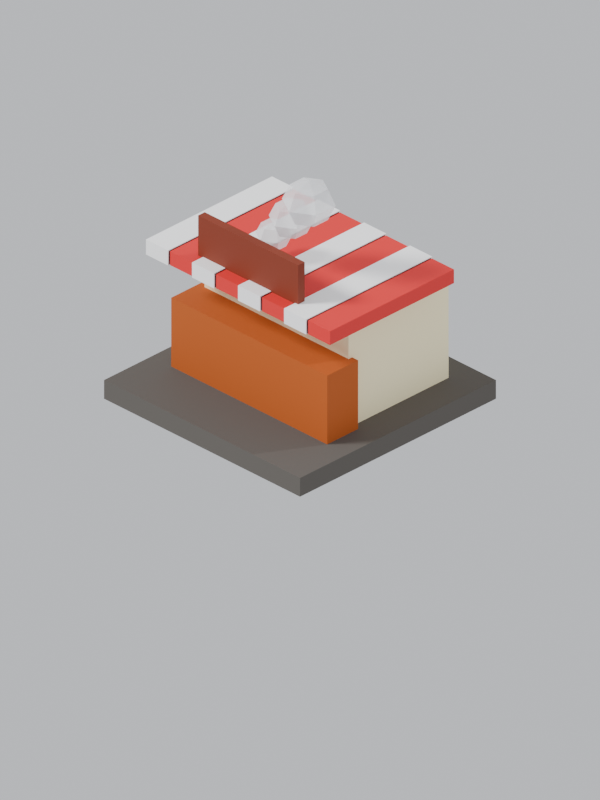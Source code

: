 # Source: foodstall.blend  (saved by Blender 5.2.44; exported with 4.5.12 LTS)
import bpy
from mathutils import Matrix  # noqa: F401  (used for matrix-valued properties, if any)

bpy.ops.wm.read_factory_settings(use_empty=True)
scene = bpy.context.scene
scene.name = 'Scene'

# ---- collections
col_collection = bpy.data.collections.new('Collection'); scene.collection.children.link(col_collection)

# ---- materials (node trees are filled in below, after node groups)
mat_stall_pad = bpy.data.materials.new('stall_pad')
mat_food_body = bpy.data.materials.new('food_body')
mat_food_counter = bpy.data.materials.new('food_counter')
mat_food_roof = bpy.data.materials.new('food_roof')
mat_food_roof_w = bpy.data.materials.new('food_roof_w')
mat_food_sign = bpy.data.materials.new('food_sign')
mat_steam = bpy.data.materials.new('steam')
mat_steam.surface_render_method = 'BLENDED'
mat_steam.blend_method = 'BLEND'

# ---- material node trees
mat_stall_pad.use_nodes = True; mat_stall_pad.node_tree.nodes.clear()
_N = mat_stall_pad.node_tree.nodes; _L = mat_stall_pad.node_tree.links
n0 = _N.new('ShaderNodeBsdfPrincipled'); n0.name = 'Principled BSDF'; n0.location = (-200, 100)
n0.inputs[0].default_value = (0.09531, 0.0865, 0.07619, 1.0)
n0.inputs[2].default_value = 0.9
n0.inputs[10].default_value = 0.005
n1 = _N.new('ShaderNodeOutputMaterial'); n1.name = 'Material Output'; n1.location = (200, 100)
_L.new(n0.outputs[0], n1.inputs[0])
n1.is_active_output = True
mat_food_body.use_nodes = True; mat_food_body.node_tree.nodes.clear()
_N = mat_food_body.node_tree.nodes; _L = mat_food_body.node_tree.links
n0 = _N.new('ShaderNodeBsdfPrincipled'); n0.name = 'Principled BSDF'; n0.location = (-200, 100)
n0.inputs[0].default_value = (0.9911, 0.8963, 0.5711, 1.0)
n0.inputs[2].default_value = 0.8
n0.inputs[10].default_value = 0.005
n1 = _N.new('ShaderNodeOutputMaterial'); n1.name = 'Material Output'; n1.location = (200, 100)
_L.new(n0.outputs[0], n1.inputs[0])
n1.is_active_output = True
mat_food_counter.use_nodes = True; mat_food_counter.node_tree.nodes.clear()
_N = mat_food_counter.node_tree.nodes; _L = mat_food_counter.node_tree.links
n0 = _N.new('ShaderNodeBsdfPrincipled'); n0.name = 'Principled BSDF'; n0.location = (-200, 100)
n0.inputs[0].default_value = (0.4564, 0.0865, 0.002732, 1.0)
n0.inputs[2].default_value = 0.75
n0.inputs[10].default_value = 0.005
n1 = _N.new('ShaderNodeOutputMaterial'); n1.name = 'Material Output'; n1.location = (200, 100)
_L.new(n0.outputs[0], n1.inputs[0])
n1.is_active_output = True
mat_food_roof.use_nodes = True; mat_food_roof.node_tree.nodes.clear()
_N = mat_food_roof.node_tree.nodes; _L = mat_food_roof.node_tree.links
n0 = _N.new('ShaderNodeBsdfPrincipled'); n0.name = 'Principled BSDF'; n0.location = (-200, 100)
n0.inputs[0].default_value = (0.7157, 0.01938, 0.01938, 1.0)
n0.inputs[2].default_value = 0.6
n0.inputs[10].default_value = 0.005
n1 = _N.new('ShaderNodeOutputMaterial'); n1.name = 'Material Output'; n1.location = (200, 100)
_L.new(n0.outputs[0], n1.inputs[0])
n1.is_active_output = True
mat_food_roof_w.use_nodes = True; mat_food_roof_w.node_tree.nodes.clear()
_N = mat_food_roof_w.node_tree.nodes; _L = mat_food_roof_w.node_tree.links
n0 = _N.new('ShaderNodeBsdfPrincipled'); n0.name = 'Principled BSDF'; n0.location = (-200, 100)
n0.inputs[0].default_value = (1.0, 1.0, 1.0, 1.0)
n0.inputs[2].default_value = 0.6
n0.inputs[10].default_value = 0.005
n1 = _N.new('ShaderNodeOutputMaterial'); n1.name = 'Material Output'; n1.location = (200, 100)
_L.new(n0.outputs[0], n1.inputs[0])
n1.is_active_output = True
mat_food_sign.use_nodes = True; mat_food_sign.node_tree.nodes.clear()
_N = mat_food_sign.node_tree.nodes; _L = mat_food_sign.node_tree.links
n0 = _N.new('ShaderNodeBsdfPrincipled'); n0.name = 'Principled BSDF'; n0.location = (-200, 100)
n0.inputs[0].default_value = (0.2016, 0.02624, 0.006049, 1.0)
n0.inputs[2].default_value = 0.7
n0.inputs[10].default_value = 0.005
n1 = _N.new('ShaderNodeOutputMaterial'); n1.name = 'Material Output'; n1.location = (200, 100)
_L.new(n0.outputs[0], n1.inputs[0])
n1.is_active_output = True
mat_steam.use_nodes = True; mat_steam.node_tree.nodes.clear()
_N = mat_steam.node_tree.nodes; _L = mat_steam.node_tree.links
n0 = _N.new('ShaderNodeBsdfPrincipled'); n0.name = 'Principled BSDF'; n0.location = (-200, 100)
n0.inputs[0].default_value = (0.9387, 0.956, 0.9734, 1.0)
n0.inputs[2].default_value = 0.9
n0.inputs[4].default_value = 0.5
n0.inputs[10].default_value = 0.005
n1 = _N.new('ShaderNodeOutputMaterial'); n1.name = 'Material Output'; n1.location = (200, 100)
_L.new(n0.outputs[0], n1.inputs[0])
n1.is_active_output = True

# ---- world
world_world = bpy.data.worlds.new('World'); scene.world = world_world
world_world.use_nodes = True; world_world.node_tree.nodes.clear()
_N = world_world.node_tree.nodes; _L = world_world.node_tree.links
n0 = _N.new('ShaderNodeOutputWorld'); n0.name = 'World Output'; n0.location = (200, 100)
n1 = _N.new('ShaderNodeBackground'); n1.name = 'Background'; n1.location = (-200, 100)
n1.inputs[0].default_value = (0.78, 0.8, 0.84, 1.0)
n1.inputs[1].default_value = 0.85
_L.new(n1.outputs[0], n0.inputs[0])
n0.is_active_output = True
world_world.color = (0.05088, 0.05088, 0.05088)
world_world.sun_shadow_jitter_overblur = 0.0

# ---- cameras
cam_isocam = bpy.data.cameras.new('IsoCam')
cam_isocam.type = 'ORTHO'
cam_isocam.sensor_fit = 'HORIZONTAL'
cam_isocam.clip_start = 1.0
cam_isocam.clip_end = 200.0
cam_isocam.ortho_scale = 2.121

# ---- lights
light_key = bpy.data.lights.new('Key', 'SUN')
light_key.angle = 0.2443
light_key.energy = 3.4
light_fill = bpy.data.lights.new('Fill', 'SUN')
light_fill.energy = 1.3

# ---- meshes
me_pad = bpy.data.meshes.new('Pad')
me_pad.from_pydata([(-0.49, -0.49, 0.0), (-0.49, -0.49, 0.07655), (-0.49, 0.49, 0.0), (-0.49, 0.49, 0.07655), (0.49, -0.49, 0.0), (0.49, -0.49, 0.07655), (0.49, 0.49, 0.0), (0.49, 0.49, 0.07655)], [], [(0, 1, 3, 2), (2, 3, 7, 6), (6, 7, 5, 4), (4, 5, 1, 0), (2, 6, 4, 0), (7, 3, 1, 5)])
me_pad.materials.append(mat_stall_pad)
me_pad.update()
me_body = bpy.data.meshes.new('Body')
me_body.from_pydata([(-0.36, -0.1174, 0.07655), (-0.36, -0.1174, 0.4848), (-0.36, 0.3826, 0.07655), (-0.36, 0.3826, 0.4848), (0.36, -0.1174, 0.07655), (0.36, -0.1174, 0.4848), (0.36, 0.3826, 0.07655), (0.36, 0.3826, 0.4848)], [], [(0, 1, 3, 2), (2, 3, 7, 6), (6, 7, 5, 4), (4, 5, 1, 0), (2, 6, 4, 0), (7, 3, 1, 5)])
me_body.materials.append(mat_food_body)
me_body.update()
me_counter = bpy.data.meshes.new('Counter')
me_counter.from_pydata([(-0.39, -0.2541, 0.07655), (-0.39, -0.2541, 0.3572), (-0.39, -0.09944, 0.07655), (-0.39, -0.09944, 0.3572), (0.39, -0.2541, 0.07655), (0.39, -0.2541, 0.3572), (0.39, -0.09944, 0.07655), (0.39, -0.09944, 0.3572)], [], [(0, 1, 3, 2), (2, 3, 7, 6), (6, 7, 5, 4), (4, 5, 1, 0), (2, 6, 4, 0), (7, 3, 1, 5)])
me_counter.materials.append(mat_food_counter)
me_counter.update()
me_roof = bpy.data.meshes.new('Roof')
me_roof.from_pydata([(-0.455, -0.31, 0.5333), (-0.455, -0.31, 0.5894), (-0.455, 0.31, 0.5333), (-0.455, 0.31, 0.5894), (-0.345, -0.31, 0.5333), (-0.345, -0.31, 0.5894), (-0.345, 0.31, 0.5333), (-0.345, 0.31, 0.5894), (-0.34, -0.31, 0.5333), (-0.34, -0.31, 0.5894), (-0.34, 0.31, 0.5333), (-0.34, 0.31, 0.5894), (-0.23, -0.31, 0.5333), (-0.23, -0.31, 0.5894), (-0.23, 0.31, 0.5333), (-0.23, 0.31, 0.5894), (-0.225, -0.31, 0.5333), (-0.225, -0.31, 0.5894), (-0.225, 0.31, 0.5333), (-0.225, 0.31, 0.5894), (-0.115, -0.31, 0.5333), (-0.115, -0.31, 0.5894), (-0.115, 0.31, 0.5333), (-0.115, 0.31, 0.5894), (-0.11, -0.31, 0.5333), (-0.11, -0.31, 0.5894), (-0.11, 0.31, 0.5333), (-0.11, 0.31, 0.5894), (0.0, -0.31, 0.5333), (0.0, -0.31, 0.5894), (0.0, 0.31, 0.5333), (0.0, 0.31, 0.5894), (0.005, -0.31, 0.5333), (0.005, -0.31, 0.5894), (0.005, 0.31, 0.5333), (0.005, 0.31, 0.5894), (0.115, -0.31, 0.5333), (0.115, -0.31, 0.5894), (0.115, 0.31, 0.5333), (0.115, 0.31, 0.5894), (0.12, -0.31, 0.5333), (0.12, -0.31, 0.5894), (0.12, 0.31, 0.5333), (0.12, 0.31, 0.5894), (0.23, -0.31, 0.5333), (0.23, -0.31, 0.5894), (0.23, 0.31, 0.5333), (0.23, 0.31, 0.5894), (0.235, -0.31, 0.5333), (0.235, -0.31, 0.5894), (0.235, 0.31, 0.5333), (0.235, 0.31, 0.5894), (0.345, -0.31, 0.5333), (0.345, -0.31, 0.5894), (0.345, 0.31, 0.5333), (0.345, 0.31, 0.5894), (0.35, -0.31, 0.5333), (0.35, -0.31, 0.5894), (0.35, 0.31, 0.5333), (0.35, 0.31, 0.5894), (0.46, -0.31, 0.5333), (0.46, -0.31, 0.5894), (0.46, 0.31, 0.5333), (0.46, 0.31, 0.5894)], [], [(0, 1, 3, 2), (2, 3, 7, 6), (6, 7, 5, 4), (4, 5, 1, 0), (2, 6, 4, 0), (7, 3, 1, 5), (8, 9, 11, 10), (10, 11, 15, 14), (14, 15, 13, 12), (12, 13, 9, 8), (10, 14, 12, 8), (15, 11, 9, 13), (16, 17, 19, 18), (18, 19, 23, 22), (22, 23, 21, 20), (20, 21, 17, 16), (18, 22, 20, 16), (23, 19, 17, 21), (24, 25, 27, 26), (26, 27, 31, 30), (30, 31, 29, 28), (28, 29, 25, 24), (26, 30, 28, 24), (31, 27, 25, 29), (32, 33, 35, 34), (34, 35, 39, 38), (38, 39, 37, 36), (36, 37, 33, 32), (34, 38, 36, 32), (39, 35, 33, 37), (40, 41, 43, 42), (42, 43, 47, 46), (46, 47, 45, 44), (44, 45, 41, 40), (42, 46, 44, 40), (47, 43, 41, 45), (48, 49, 51, 50), (50, 51, 55, 54), (54, 55, 53, 52), (52, 53, 49, 48), (50, 54, 52, 48), (55, 51, 49, 53), (56, 57, 59, 58), (58, 59, 63, 62), (62, 63, 61, 60), (60, 61, 57, 56), (58, 62, 60, 56), (63, 59, 57, 61)])
me_roof.materials.append(mat_food_roof)
me_roof.update()
me_roofstripe = bpy.data.meshes.new('RoofStripe')
me_roofstripe.from_pydata([(-0.455, -0.315, 0.532), (-0.455, -0.315, 0.5932), (-0.455, 0.315, 0.532), (-0.455, 0.315, 0.5932), (-0.345, -0.315, 0.532), (-0.345, -0.315, 0.5932), (-0.345, 0.315, 0.532), (-0.345, 0.315, 0.5932), (-0.225, -0.315, 0.532), (-0.225, -0.315, 0.5932), (-0.225, 0.315, 0.532), (-0.225, 0.315, 0.5932), (-0.115, -0.315, 0.532), (-0.115, -0.315, 0.5932), (-0.115, 0.315, 0.532), (-0.115, 0.315, 0.5932), (0.005, -0.315, 0.532), (0.005, -0.315, 0.5932), (0.005, 0.315, 0.532), (0.005, 0.315, 0.5932), (0.115, -0.315, 0.532), (0.115, -0.315, 0.5932), (0.115, 0.315, 0.532), (0.115, 0.315, 0.5932), (0.235, -0.315, 0.532), (0.235, -0.315, 0.5932), (0.235, 0.315, 0.532), (0.235, 0.315, 0.5932), (0.345, -0.315, 0.532), (0.345, -0.315, 0.5932), (0.345, 0.315, 0.532), (0.345, 0.315, 0.5932)], [], [(0, 1, 3, 2), (2, 3, 7, 6), (6, 7, 5, 4), (4, 5, 1, 0), (2, 6, 4, 0), (7, 3, 1, 5), (8, 9, 11, 10), (10, 11, 15, 14), (14, 15, 13, 12), (12, 13, 9, 8), (10, 14, 12, 8), (15, 11, 9, 13), (16, 17, 19, 18), (18, 19, 23, 22), (22, 23, 21, 20), (20, 21, 17, 16), (18, 22, 20, 16), (23, 19, 17, 21), (24, 25, 27, 26), (26, 27, 31, 30), (30, 31, 29, 28), (28, 29, 25, 24), (26, 30, 28, 24), (31, 27, 25, 29)])
me_roofstripe.materials.append(mat_food_roof_w)
me_roofstripe.update()
me_sign = bpy.data.meshes.new('Sign')
me_sign.from_pydata([(-0.25, -0.2596, 0.5741), (-0.25, -0.2596, 0.7527), (-0.25, -0.2265, 0.5741), (-0.25, -0.2265, 0.7527), (0.25, -0.2596, 0.5741), (0.25, -0.2596, 0.7527), (0.25, -0.2265, 0.5741), (0.25, -0.2265, 0.7527)], [], [(0, 1, 3, 2), (2, 3, 7, 6), (6, 7, 5, 4), (4, 5, 1, 0), (2, 6, 4, 0), (7, 3, 1, 5)])
me_sign.materials.append(mat_food_sign)
me_sign.update()
me_steam = bpy.data.meshes.new('Steam')
me_steam.from_pydata([(-0.1326, -0.08839, 0.6306), (-0.1326, -0.05401, 0.6178), (-0.1326, -0.03977, 0.5869), (-0.1326, -0.05401, 0.5559), (-0.1326, -0.08839, 0.5431), (-0.1028, -0.0712, 0.6178), (-0.09048, -0.06408, 0.5869), (-0.1028, -0.0712, 0.5559), (-0.1028, -0.1056, 0.6178), (-0.09048, -0.1127, 0.5869), (-0.1028, -0.1056, 0.5559), (-0.1326, -0.1228, 0.6178), (-0.1326, -0.137, 0.5869), (-0.1326, -0.1228, 0.5559), (-0.1624, -0.1056, 0.6178), (-0.1747, -0.1127, 0.5869), (-0.1624, -0.1056, 0.5559), (-0.1624, -0.0712, 0.6178), (-0.1747, -0.06408, 0.5869), (-0.1624, -0.0712, 0.5559), (-0.04419, -0.08839, 0.7476), (-0.04419, -0.04229, 0.7304), (-0.04419, -0.0232, 0.6889), (-0.04419, -0.04229, 0.6474), (-0.04419, -0.08839, 0.6303), (-0.004276, -0.06534, 0.7304), (0.01226, -0.0558, 0.6889), (-0.004276, -0.06534, 0.6474), (-0.004276, -0.1114, 0.7304), (0.01226, -0.121, 0.6889), (-0.004276, -0.1114, 0.6474), (-0.04419, -0.1345, 0.7304), (-0.04419, -0.1536, 0.6889), (-0.04419, -0.1345, 0.6474), (-0.08411, -0.1114, 0.7304), (-0.1006, -0.121, 0.6889), (-0.08411, -0.1114, 0.6474), (-0.08411, -0.06534, 0.7304), (-0.1006, -0.0558, 0.6889), (-0.08411, -0.06534, 0.6474), (0.04419, -0.08839, 0.8646), (0.04419, -0.03058, 0.843), (0.04419, -0.006629, 0.791), (0.04419, -0.03058, 0.739), (0.04419, -0.08839, 0.7174), (0.09426, -0.05948, 0.843), (0.115, -0.04751, 0.791), (0.09426, -0.05948, 0.739), (0.09426, -0.1173, 0.843), (0.115, -0.1293, 0.791), (0.09426, -0.1173, 0.739), (0.04419, -0.1462, 0.843), (0.04419, -0.1701, 0.791), (0.04419, -0.1462, 0.739), (-0.005873, -0.1173, 0.843), (-0.02661, -0.1293, 0.791), (-0.005873, -0.1173, 0.739), (-0.005873, -0.05948, 0.843), (-0.02661, -0.04751, 0.791), (-0.005873, -0.05948, 0.739), (0.1326, -0.08839, 0.9815), (0.1326, -0.01886, 0.9556), (0.1326, 0.009944, 0.893), (0.1326, -0.01886, 0.8305), (0.1326, -0.08839, 0.8045), (0.1928, -0.05362, 0.9556), (0.2177, -0.03922, 0.893), (0.1928, -0.05362, 0.8305), (0.1928, -0.1232, 0.9556), (0.2177, -0.1376, 0.893), (0.1928, -0.1232, 0.8305), (0.1326, -0.1579, 0.9556), (0.1326, -0.1867, 0.893), (0.1326, -0.1579, 0.8305), (0.07237, -0.1232, 0.9556), (0.04742, -0.1376, 0.893), (0.07237, -0.1232, 0.8305), (0.07237, -0.05362, 0.9556), (0.04742, -0.03922, 0.893), (0.07237, -0.05362, 0.8305)], [], [(3, 2, 6, 7), (1, 0, 5), (4, 3, 7), (2, 1, 5, 6), (5, 0, 8), (4, 7, 10), (6, 5, 8, 9), (7, 6, 9, 10), (10, 9, 12, 13), (8, 0, 11), (4, 10, 13), (9, 8, 11, 12), (13, 12, 15, 16), (11, 0, 14), (4, 13, 16), (12, 11, 14, 15), (16, 15, 18, 19), (14, 0, 17), (4, 16, 19), (15, 14, 17, 18), (19, 18, 2, 3), (17, 0, 1), (4, 19, 3), (18, 17, 1, 2), (23, 22, 26, 27), (21, 20, 25), (24, 23, 27), (22, 21, 25, 26), (25, 20, 28), (24, 27, 30), (26, 25, 28, 29), (27, 26, 29, 30), (30, 29, 32, 33), (28, 20, 31), (24, 30, 33), (29, 28, 31, 32), (33, 32, 35, 36), (31, 20, 34), (24, 33, 36), (32, 31, 34, 35), (36, 35, 38, 39), (34, 20, 37), (24, 36, 39), (35, 34, 37, 38), (39, 38, 22, 23), (37, 20, 21), (24, 39, 23), (38, 37, 21, 22), (43, 42, 46, 47), (41, 40, 45), (44, 43, 47), (42, 41, 45, 46), (45, 40, 48), (44, 47, 50), (46, 45, 48, 49), (47, 46, 49, 50), (50, 49, 52, 53), (48, 40, 51), (44, 50, 53), (49, 48, 51, 52), (53, 52, 55, 56), (51, 40, 54), (44, 53, 56), (52, 51, 54, 55), (56, 55, 58, 59), (54, 40, 57), (44, 56, 59), (55, 54, 57, 58), (59, 58, 42, 43), (57, 40, 41), (44, 59, 43), (58, 57, 41, 42), (63, 62, 66, 67), (61, 60, 65), (64, 63, 67), (62, 61, 65, 66), (65, 60, 68), (64, 67, 70), (66, 65, 68, 69), (67, 66, 69, 70), (70, 69, 72, 73), (68, 60, 71), (64, 70, 73), (69, 68, 71, 72), (73, 72, 75, 76), (71, 60, 74), (64, 73, 76), (72, 71, 74, 75), (76, 75, 78, 79), (74, 60, 77), (64, 76, 79), (75, 74, 77, 78), (79, 78, 62, 63), (77, 60, 61), (64, 79, 63), (78, 77, 61, 62)])
me_steam.materials.append(mat_steam)
me_steam.update()

# ---- objects
ob_isocam = bpy.data.objects.new('IsoCam', cam_isocam)
ob_key = bpy.data.objects.new('Key', light_key)
ob_fill = bpy.data.objects.new('Fill', light_fill)
ob_pad = bpy.data.objects.new('Pad', me_pad)
ob_body = bpy.data.objects.new('Body', me_body)
ob_counter = bpy.data.objects.new('Counter', me_counter)
ob_roof = bpy.data.objects.new('Roof', me_roof)
ob_roofstripe = bpy.data.objects.new('RoofStripe', me_roofstripe)
ob_sign = bpy.data.objects.new('Sign', me_sign)
ob_steam = bpy.data.objects.new('Steam', me_steam)

# ---- transforms, parenting, visibility, modifiers, constraints
ob_isocam.location = (24.49, -24.49, 20.0)
ob_isocam.rotation_euler = (1.047, 0.0, 0.7854)
ob_key.location = (0.0, 0.0, 0.0)
ob_key.rotation_euler = (0.9076, 0.0, -0.6981)
ob_fill.location = (0.0, 0.0, 0.0)
ob_fill.rotation_euler = (1.187, 0.0, 2.618)
ob_pad.location = (0.0, 0.0, 0.0)
ob_body.location = (0.0, 0.0, 0.0)
ob_counter.location = (0.0, 0.0, 0.0)
ob_roof.location = (0.0, 0.0, 0.0)
ob_roofstripe.location = (0.0, 0.0, 0.0)
ob_sign.location = (0.0, 0.0, 0.0)
ob_steam.location = (0.0, 0.0, 0.0)

# ---- collection membership
scene.collection.objects.link(ob_isocam)
scene.collection.objects.link(ob_key)
scene.collection.objects.link(ob_fill)
scene.collection.objects.link(ob_pad)
scene.collection.objects.link(ob_body)
scene.collection.objects.link(ob_counter)
scene.collection.objects.link(ob_roof)
scene.collection.objects.link(ob_roofstripe)
scene.collection.objects.link(ob_sign)
scene.collection.objects.link(ob_steam)

# ---- scene / render settings (as saved in the file)
scene.camera = ob_isocam
scene.frame_start = 1; scene.frame_end = 250; scene.frame_set(1)
scene.render.engine = 'BLENDER_EEVEE_NEXT'
scene.render.resolution_x = 384
scene.render.resolution_y = 512
scene.render.film_transparent = True
scene.render.bake_bias = 0.0
scene.render.bake_samples = 0
scene.render.compositor_device = 'GPU'
scene.eevee.use_volume_custom_range = False
scene.eevee.fast_gi_thickness_near = 0.1
scene.eevee.fast_gi_thickness_far = 0.0
scene.eevee.ray_tracing_options.screen_trace_thickness = 0.1
bpy.context.view_layer.update()
